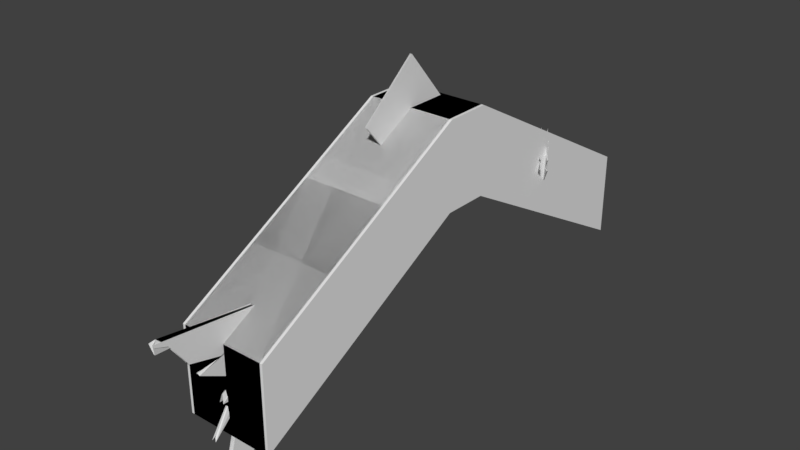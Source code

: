 # Source: Boomerangfish.blend  (saved by Blender 2.79.0; exported with 4.5.12 LTS)
import bpy
from mathutils import Matrix  # noqa: F401  (used for matrix-valued properties, if any)

bpy.ops.wm.read_factory_settings(use_empty=True)
scene = bpy.context.scene
scene.name = 'Scene'

# ---- collections
col_collection_8 = bpy.data.collections.new('Collection 8'); scene.collection.children.link(col_collection_8)

# ---- images (referenced by path relative to the original .blend; pixels are not part of the script)
import os
ASSET_DIR = os.environ.get("B2B_ASSET_DIR", "")  # directory of the original .blend (textures are referenced by path, not embedded)
HERE = os.path.dirname(os.path.abspath(__file__))  # packed textures are extracted next to this script under _unpacked/

def load_image(name, relpath, width, height, colorspace="sRGB"):
    """Load a texture the original file referenced (path relative to the .blend, or extracted next to this script)."""
    p = next((c for c in (os.path.join(HERE, relpath), os.path.join(ASSET_DIR, relpath)) if relpath and os.path.exists(c)), "")
    if p:
        img = bpy.data.images.load(p, check_existing=True)
        img.name = name
    else:  # same state as the original file: an image datablock whose file is absent (Cycles renders it pink)
        img = bpy.data.images.new(name, width, height)
        img.source = "FILE"
        img.filepath = "//" + (relpath or name)
    img.colorspace_settings.name = colorspace
    return img
img_fish_colour = load_image('Fish Colour', 'Fish Colour.png', 1024, 1024, 'sRGB')

# ---- materials (node trees are filled in below, after node groups)
mat_boomerangfish_002 = bpy.data.materials.new('BoomerangFish.002')
mat_boomerangfish_002.alpha_threshold = 0.0
mat_boomerangfish_002.roughness = 0.5

# ---- material node trees
mat_boomerangfish_002.use_nodes = True; mat_boomerangfish_002.node_tree.nodes.clear()
_N = mat_boomerangfish_002.node_tree.nodes; _L = mat_boomerangfish_002.node_tree.links
n0 = _N.new('ShaderNodeOutputMaterial'); n0.name = 'Material Output'; n0.location = (300, 300)
n1 = _N.new('ShaderNodeBsdfDiffuse'); n1.name = 'Diffuse BSDF'; n1.location = (10, 300)
n2 = _N.new('ShaderNodeTexImage'); n2.name = 'Image Texture'; n2.location = (-188, 305)
n2.width = 140
n2.image = img_fish_colour
_L.new(n1.outputs[0], n0.inputs[0])
n0.is_active_output = True

# ---- world
world_world = bpy.data.worlds.new('World'); scene.world = world_world
world_world.color = (0.05088, 0.05088, 0.05088)
world_world.use_sun_shadow = False
world_world.sun_shadow_jitter_overblur = 0.0
world_world.cycles.sampling_method = 'MANUAL'

# ---- meshes
me_cube_000 = bpy.data.meshes.new('Cube.000')
me_cube_000.from_pydata([(-0.01768, -0.04518, 3.107), (-0.01768, -0.3213, 5.009), (-0.01768, 0.187, 4.233), (-0.01768, -0.08915, 6.135), (-0.9687, -1.0, 0.1331), (-0.9687, -1.0, 2.133), (-0.9687, 1.0, 0.1331), (-0.9687, 1.0, 2.133), (1.031, -1.0, 0.1331), (1.031, -1.0, 2.133), (1.031, 1.0, 0.1331), (1.031, 1.0, 2.133), (-0.9687, 0.09002, 3.02), (-0.9687, -0.09002, 3.02), (-0.9687, -0.09002, 5.02), (-0.9687, 0.09002, 5.02), (1.031, -0.09002, 3.02), (1.031, 0.09002, 3.02), (1.031, 0.09002, 5.02), (1.031, -0.09002, 5.02), (1.326, 0.4423, 2.957), (0.9048, 0.549, 3.666), (0.653, 0.5854, 1.991), (0.1777, 0.702, 2.51), (1.348, 0.4445, 2.973), (0.9192, 0.5502, 3.493), (0.6718, 0.5878, 1.99), (0.1966, 0.7044, 2.509), (1.07, 0.5001, 2.852), (1.235, 0.4658, 3.127), (0.9653, 0.5279, 3.118), (1.106, 0.4988, 3.372), (0.9827, 0.5241, 3.138), (1.004, 0.5229, 3.417), (0.2371, 0.6882, 2.508), (0.305, 0.672, 2.465), (0.3729, 0.6562, 2.454), (0.4408, 0.639, 2.345), (0.5087, 0.6219, 2.232), (0.5766, 0.6047, 2.119), (0.2559, 0.6912, 2.548), (0.3238, 0.6745, 2.469), (0.3917, 0.6584, 2.435), (0.4596, 0.6415, 2.344), (0.5275, 0.6243, 2.231), (0.5954, 0.6071, 2.118), (1.036, 0.5226, 3.447), (1.021, 0.5223, 3.144), (1.151, 0.4953, 3.389), (1.115, 0.5008, 3.177), (1.267, 0.4655, 3.163), (1.1, 0.5027, 3.047), (0.8856, 0.5474, 3.203), (0.9306, 0.5391, 3.358), (0.8532, 0.556, 3.283), (0.878, 0.5524, 3.449), (0.1895, 0.6993, 2.51), (0.2013, 0.6965, 2.509), (0.2132, 0.6938, 2.509), (0.2251, 0.691, 2.508), (0.2083, 0.7018, 2.517), (0.2202, 0.6992, 2.525), (0.232, 0.6965, 2.533), (0.2439, 0.6939, 2.54), (0.9379, 0.5458, 3.486), (0.9229, 0.548, 3.39), (0.9631, 0.5382, 3.35), (0.896, 0.5518, 3.206), (-1.192, 0.4339, 2.957), (-0.7717, 0.5408, 3.666), (-0.6681, 0.5946, 1.991), (-0.2139, 0.7138, 2.51), (-1.173, 0.4313, 2.973), (-0.7598, 0.5389, 3.493), (-0.6481, 0.5925, 1.99), (-0.1939, 0.7116, 2.509), (-0.9745, 0.4963, 2.852), (-1.099, 0.4573, 3.127), (-0.8634, 0.5234, 3.118), (-0.9689, 0.4901, 3.372), (-0.8772, 0.5192, 3.138), (-0.8761, 0.5154, 3.417), (-0.2663, 0.6992, 2.508), (-0.329, 0.6823, 2.465), (-0.3894, 0.6656, 2.454), (-0.4567, 0.6484, 2.345), (-0.5244, 0.6312, 2.232), (-0.592, 0.614, 2.119), (-0.2433, 0.6972, 2.548), (-0.3086, 0.6802, 2.469), (-0.3706, 0.6634, 2.435), (-0.4367, 0.6463, 2.344), (-0.5044, 0.6291, 2.231), (-0.572, 0.6119, 2.118), (-0.8658, 0.51, 3.447), (-0.8735, 0.5124, 3.144), (-0.9707, 0.4816, 3.389), (-0.9545, 0.4893, 3.177), (-1.089, 0.452, 3.163), (-0.9498, 0.4925, 3.047), (-0.7873, 0.5433, 3.203), (-0.8159, 0.533, 3.358), (-0.7532, 0.5517, 3.283), (-0.7634, 0.5464, 3.449), (-0.2243, 0.7109, 2.51), (-0.2348, 0.708, 2.509), (-0.2452, 0.7051, 2.509), (-0.2557, 0.7021, 2.508), (-0.2037, 0.7088, 2.517), (-0.2136, 0.7059, 2.525), (-0.2235, 0.703, 2.533), (-0.2333, 0.7002, 2.54), (-0.7767, 0.5343, 3.486), (-0.7703, 0.5375, 3.39), (-0.8085, 0.5275, 3.35), (-0.7597, 0.5433, 3.206), (0.007858, -1.065, -1.707), (0.007858, -1.248, 2.615), (0.007858, -0.5899, 1.838), (0.007858, -0.7324, 2.483), (0.04861, -1.07, -1.713), (0.04861, -1.258, 2.853), (0.04861, -0.5899, 1.838), (0.04861, -0.7324, 2.483), (0.007858, -0.8845, 0.8004), (0.007858, -1.058, 0.2639), (0.007858, -0.934, 1.375), (0.007858, -1.014, 1.083), (0.007858, -0.9406, 1.348), (0.007858, -1.104, 1.819), (0.007858, -0.7333, 2.376), (0.007858, -0.7222, 2.375), (0.007858, -0.7207, 2.417), (0.007858, -0.6899, 2.453), (0.007858, -0.6579, 2.3), (0.007858, -0.6259, 2.083), (0.04861, -0.7457, 2.39), (0.04861, -0.7237, 2.373), (0.04861, -0.7155, 2.423), (0.04861, -0.6899, 2.453), (0.04861, -0.6579, 2.3), (0.04861, -0.6259, 2.083), (0.04861, -1.101, 1.767), (0.04861, -0.9432, 1.28), (0.04861, -1.02, 0.8999), (0.04861, -0.9648, 0.8788), (0.04861, -1.064, 0.1888), (0.04861, -0.9456, 0.8132), (0.007858, -0.9985, 1.879), (0.007858, -1.154, 2.271), (0.007858, -1.107, 2.196), (0.007858, -1.238, 2.898), (0.007858, -0.7326, 2.452), (0.007858, -0.7327, 2.426), (0.007858, -0.7329, 2.405), (0.007858, -0.7331, 2.388), (0.04861, -0.735, 2.454), (0.04861, -0.7377, 2.43), (0.04861, -0.7404, 2.412), (0.04861, -0.743, 2.399), (0.04861, -1.253, 2.785), (0.04861, -1.203, 2.677), (0.04861, -1.134, 2.11), (0.04861, -1.007, 1.914)], [], [(0, 1, 3, 2), (12, 15, 7, 6), (6, 7, 11, 10), (16, 19, 9, 8), (8, 9, 5, 4), (13, 16, 8, 4), (19, 14, 5, 9), (11, 7, 15, 18), (18, 15, 14, 19), (6, 10, 17, 12), (12, 17, 16, 13), (10, 11, 18, 17), (17, 18, 19, 16), (4, 5, 14, 13), (13, 14, 15, 12), (55, 21, 23, 56), (56, 23, 27, 60), (60, 27, 25, 64), (64, 25, 21, 55), (22, 26, 24, 20), (27, 23, 21, 25), (24, 51, 28, 20), (51, 50, 29, 28), (50, 49, 30, 29), (49, 48, 31, 30), (48, 47, 32, 31), (47, 46, 33, 32), (26, 45, 51, 24), (45, 44, 50, 51), (44, 43, 49, 50), (43, 42, 48, 49), (42, 41, 47, 48), (41, 40, 46, 47), (22, 39, 45, 26), (39, 38, 44, 45), (38, 37, 43, 44), (37, 36, 42, 43), (36, 35, 41, 42), (35, 34, 40, 41), (20, 28, 39, 22), (28, 29, 38, 39), (29, 30, 37, 38), (30, 31, 36, 37), (31, 32, 35, 36), (32, 33, 34, 35), (46, 67, 52, 33), (67, 66, 53, 52), (66, 65, 54, 53), (65, 64, 55, 54), (40, 63, 67, 46), (63, 62, 66, 67), (62, 61, 65, 66), (61, 60, 64, 65), (34, 59, 63, 40), (59, 58, 62, 63), (58, 57, 61, 62), (57, 56, 60, 61), (33, 52, 59, 34), (52, 53, 58, 59), (53, 54, 57, 58), (54, 55, 56, 57), (103, 69, 71, 104), (104, 71, 75, 108), (108, 75, 73, 112), (112, 73, 69, 103), (70, 74, 72, 68), (75, 71, 69, 73), (72, 99, 76, 68), (99, 98, 77, 76), (98, 97, 78, 77), (97, 96, 79, 78), (96, 95, 80, 79), (95, 94, 81, 80), (74, 93, 99, 72), (93, 92, 98, 99), (92, 91, 97, 98), (91, 90, 96, 97), (90, 89, 95, 96), (89, 88, 94, 95), (70, 87, 93, 74), (87, 86, 92, 93), (86, 85, 91, 92), (85, 84, 90, 91), (84, 83, 89, 90), (83, 82, 88, 89), (68, 76, 87, 70), (76, 77, 86, 87), (77, 78, 85, 86), (78, 79, 84, 85), (79, 80, 83, 84), (80, 81, 82, 83), (94, 115, 100, 81), (115, 114, 101, 100), (114, 113, 102, 101), (113, 112, 103, 102), (88, 111, 115, 94), (111, 110, 114, 115), (110, 109, 113, 114), (109, 108, 112, 113), (82, 107, 111, 88), (107, 106, 110, 111), (106, 105, 109, 110), (105, 104, 108, 109), (81, 100, 107, 82), (100, 101, 106, 107), (101, 102, 105, 106), (102, 103, 104, 105), (151, 117, 119, 152), (152, 119, 123, 156), (156, 123, 121, 160), (160, 121, 117, 151), (118, 122, 120, 116), (123, 119, 117, 121), (120, 147, 124, 116), (147, 146, 125, 124), (146, 145, 126, 125), (145, 144, 127, 126), (144, 143, 128, 127), (143, 142, 129, 128), (122, 141, 147, 120), (141, 140, 146, 147), (140, 139, 145, 146), (139, 138, 144, 145), (138, 137, 143, 144), (137, 136, 142, 143), (118, 135, 141, 122), (135, 134, 140, 141), (134, 133, 139, 140), (133, 132, 138, 139), (132, 131, 137, 138), (131, 130, 136, 137), (116, 124, 135, 118), (124, 125, 134, 135), (125, 126, 133, 134), (126, 127, 132, 133), (127, 128, 131, 132), (128, 129, 130, 131), (142, 163, 148, 129), (163, 162, 149, 148), (162, 161, 150, 149), (161, 160, 151, 150), (136, 159, 163, 142), (159, 158, 162, 163), (158, 157, 161, 162), (157, 156, 160, 161), (130, 155, 159, 136), (155, 154, 158, 159), (154, 153, 157, 158), (153, 152, 156, 157), (129, 148, 155, 130), (148, 149, 154, 155), (149, 150, 153, 154), (150, 151, 152, 153)])
_uv = me_cube_000.uv_layers.new(name='UVMap')
_uv.uv.foreach_set('vector', [0.05188, 0.5399, 0.05188, 0.7376, 0.01217, 0.8488, 0.01217, 0.6511, 0.3316, 0.3094, 0.3316, 0.5151, 0.2394, 0.2181, 0.2394, 0.01235, 0.6956, 0.5097, 0.6945, 0.3043, 0.8973, 0.3028, 0.8984, 0.5082, 0.1227, 0.2181, 0.1227, 0.01235, 0.215, 0.3094, 0.215, 0.5152, 0.6702, 0.01341, 0.6693, 0.219, 0.4665, 0.218, 0.4674, 0.01235, 0.6693, 0.8411, 0.4665, 0.8396, 0.4665, 0.5371, 0.6693, 0.5386, 0.6702, 0.5124, 0.4674, 0.5113, 0.4665, 0.218, 0.6693, 0.219, 0.8973, 0.3028, 0.6945, 0.3043, 0.6956, 0.01389, 0.8984, 0.01235, 0.8993, 0.7003, 0.8993, 0.906, 0.8816, 0.9061, 0.8816, 0.7004, 0.4421, 0.8402, 0.2394, 0.8415, 0.2394, 0.5411, 0.4421, 0.5398, 0.196, 0.5399, 0.196, 0.7454, 0.1781, 0.7456, 0.1781, 0.5401, 0.01217, 0.5152, 0.01217, 0.3094, 0.1045, 0.01235, 0.1045, 0.2181, 0.1045, 0.2181, 0.1045, 0.01235, 0.1227, 0.01235, 0.1227, 0.2181, 0.4422, 0.01238, 0.4422, 0.2181, 0.3499, 0.5151, 0.3499, 0.3094, 0.3499, 0.3094, 0.3499, 0.5151, 0.3316, 0.5151, 0.3316, 0.3094, 0.1927, 0.7907, 0.202, 0.7703, 0.202, 0.911, 0.201, 0.9104, 0.2398, 0.9382, 0.2395, 0.9394, 0.2394, 0.9374, 0.2398, 0.9363, 0.08404, 0.6772, 0.0835, 0.6785, 0.08741, 0.5535, 0.08938, 0.553, 0.1895, 0.7841, 0.1915, 0.7845, 0.202, 0.7703, 0.1927, 0.7907, 0.8556, 0.7003, 0.8573, 0.7013, 0.8573, 0.8242, 0.8564, 0.8216, 0.0835, 0.6785, 0.08189, 0.6795, 0.07622, 0.5399, 0.08741, 0.5535, 0.8573, 0.8242, 0.8326, 0.816, 0.8412, 0.7978, 0.8564, 0.8216, 0.1285, 0.5806, 0.1359, 0.5611, 0.1353, 0.566, 0.1374, 0.5988, 0.8398, 0.8357, 0.8264, 0.828, 0.8174, 0.8142, 0.8391, 0.8307, 0.8264, 0.828, 0.8173, 0.8481, 0.8145, 0.844, 0.8174, 0.8142, 0.113, 0.5488, 0.1162, 0.5771, 0.1134, 0.5798, 0.1102, 0.5529, 0.9517, 0.3508, 0.9701, 0.3259, 0.9707, 0.3304, 0.9542, 0.3538, 0.1537, 0.6945, 0.1399, 0.6883, 0.1285, 0.5806, 0.1537, 0.5724, 0.1399, 0.6883, 0.1276, 0.6827, 0.1359, 0.5611, 0.1285, 0.5806, 0.1276, 0.6827, 0.1153, 0.6771, 0.1223, 0.5687, 0.1359, 0.5611, 0.1153, 0.6771, 0.1043, 0.6734, 0.113, 0.5488, 0.1223, 0.5687, 0.1043, 0.6734, 0.09659, 0.6745, 0.1162, 0.5771, 0.113, 0.5488, 0.09659, 0.6745, 0.08622, 0.6717, 0.09994, 0.5506, 0.1162, 0.5771, 0.1521, 0.6956, 0.1383, 0.6893, 0.1399, 0.6883, 0.1537, 0.6945, 0.1383, 0.6893, 0.126, 0.6837, 0.1276, 0.6827, 0.1399, 0.6883, 0.126, 0.6837, 0.1137, 0.6781, 0.1153, 0.6771, 0.1276, 0.6827, 0.1137, 0.6781, 0.1016, 0.6729, 0.1043, 0.6734, 0.1153, 0.6771, 0.8816, 0.9379, 0.8821, 0.9308, 0.8825, 0.9327, 0.8825, 0.9399, 0.09526, 0.6759, 0.08704, 0.6763, 0.08622, 0.6717, 0.09659, 0.6745, 0.8564, 0.8216, 0.8412, 0.7978, 0.8421, 0.7066, 0.8556, 0.7003, 0.8412, 0.7978, 0.8391, 0.8307, 0.83, 0.7123, 0.8421, 0.7066, 0.8391, 0.8307, 0.8174, 0.8142, 0.8179, 0.7179, 0.83, 0.7123, 0.8174, 0.8142, 0.8145, 0.844, 0.8061, 0.7232, 0.8179, 0.7179, 0.1102, 0.5529, 0.1134, 0.5798, 0.09526, 0.6759, 0.1016, 0.6729, 0.9542, 0.3538, 0.9707, 0.3304, 0.9707, 0.453, 0.9627, 0.4519, 0.09994, 0.5506, 0.1021, 0.5791, 0.1015, 0.58, 0.09902, 0.5551, 0.1781, 0.8109, 0.1801, 0.7946, 0.1833, 0.7957, 0.1788, 0.8117, 0.1801, 0.7946, 0.1857, 0.7933, 0.1859, 0.8065, 0.1833, 0.7957, 0.1857, 0.7933, 0.1895, 0.7841, 0.1927, 0.7907, 0.1859, 0.8065, 0.9616, 0.6571, 0.962, 0.6585, 0.9566, 0.5627, 0.962, 0.5344, 0.08567, 0.6731, 0.08513, 0.6745, 0.09943, 0.5631, 0.1021, 0.5791, 0.08513, 0.6745, 0.08458, 0.6758, 0.09371, 0.562, 0.09943, 0.5631, 0.08458, 0.6758, 0.08404, 0.6772, 0.08938, 0.553, 0.09371, 0.562, 0.08704, 0.6763, 0.086, 0.6769, 0.08567, 0.6731, 0.08622, 0.6717, 0.086, 0.6769, 0.08497, 0.6776, 0.08513, 0.6745, 0.08567, 0.6731, 0.08497, 0.6776, 0.08394, 0.6782, 0.08458, 0.6758, 0.08513, 0.6745, 0.08394, 0.6782, 0.08291, 0.6789, 0.08404, 0.6772, 0.08458, 0.6758, 0.09902, 0.5551, 0.1015, 0.58, 0.086, 0.6769, 0.08704, 0.6763, 0.1788, 0.8117, 0.1833, 0.7957, 0.1989, 0.9092, 0.1979, 0.9086, 0.1833, 0.7957, 0.1859, 0.8065, 0.1999, 0.9098, 0.1989, 0.9092, 0.1859, 0.8065, 0.1927, 0.7907, 0.201, 0.9104, 0.1999, 0.9098, 0.9647, 0.1911, 0.9735, 0.1707, 0.9735, 0.3012, 0.9725, 0.3008, 0.9714, 0.0138, 0.9723, 0.01335, 0.9741, 0.01235, 0.9736, 0.01353, 0.9736, 0.01353, 0.9741, 0.01235, 0.9673, 0.1296, 0.9655, 0.1298, 0.1094, 0.9061, 0.1099, 0.9054, 0.1106, 0.8877, 0.1105, 0.91, 0.1411, 0.8619, 0.1393, 0.863, 0.1386, 0.7477, 0.1411, 0.7483, 0.9741, 0.01235, 0.9723, 0.01335, 0.9741, 0.146, 0.9673, 0.1296, 0.8587, 0.6476, 0.8353, 0.6437, 0.8469, 0.6274, 0.8613, 0.6471, 0.1151, 0.7523, 0.1219, 0.7348, 0.1246, 0.7375, 0.1268, 0.7687, 0.8421, 0.6607, 0.8294, 0.6557, 0.8242, 0.6461, 0.8447, 0.6581, 0.8294, 0.6557, 0.8206, 0.6756, 0.8212, 0.674, 0.8242, 0.6461, 0.9234, 0.4673, 0.9234, 0.4928, 0.9228, 0.4935, 0.9227, 0.4692, 0.1036, 0.7473, 0.08824, 0.7203, 0.09064, 0.7226, 0.1042, 0.7477, 0.1393, 0.863, 0.1264, 0.8553, 0.1151, 0.7523, 0.1386, 0.7477, 0.1264, 0.8553, 0.1149, 0.8485, 0.1219, 0.7348, 0.1151, 0.7523, 0.1149, 0.8485, 0.1034, 0.8417, 0.1092, 0.7403, 0.1219, 0.7348, 0.1034, 0.8417, 0.09305, 0.8367, 0.1004, 0.7203, 0.1092, 0.7403, 0.09305, 0.8367, 0.08591, 0.8368, 0.1036, 0.7473, 0.1004, 0.7203, 0.08591, 0.8368, 0.07622, 0.8329, 0.08824, 0.7203, 0.1036, 0.7473, 0.8613, 0.5355, 0.8483, 0.5434, 0.8466, 0.5423, 0.8595, 0.5344, 0.8483, 0.5434, 0.8368, 0.5504, 0.8351, 0.5493, 0.8466, 0.5423, 0.8368, 0.5504, 0.8253, 0.5574, 0.8235, 0.5563, 0.8351, 0.5493, 0.8253, 0.5574, 0.814, 0.5641, 0.8132, 0.5614, 0.8235, 0.5563, 0.814, 0.5641, 0.8081, 0.5622, 0.8061, 0.5615, 0.8132, 0.5614, 0.1788, 0.9445, 0.1781, 0.9398, 0.1791, 0.9357, 0.1791, 0.9441, 0.8613, 0.6471, 0.8469, 0.6274, 0.8483, 0.5434, 0.8613, 0.5355, 0.8469, 0.6274, 0.8447, 0.6581, 0.8368, 0.5504, 0.8483, 0.5434, 0.8447, 0.6581, 0.8242, 0.6461, 0.8253, 0.5574, 0.8368, 0.5504, 0.8242, 0.6461, 0.8212, 0.674, 0.814, 0.5641, 0.8253, 0.5574, 0.3916, 0.9811, 0.3855, 0.9559, 0.3916, 0.8662, 0.386, 0.8689, 0.6333, 0.8893, 0.6491, 0.8657, 0.6491, 0.9768, 0.6414, 0.9769, 0.3612, 0.8662, 0.356, 0.8925, 0.3535, 0.8911, 0.3586, 0.8681, 0.9543, 0.1032, 0.9564, 0.1187, 0.9561, 0.1198, 0.9517, 0.1042, 0.9562, 0.1984, 0.9615, 0.1963, 0.9583, 0.2068, 0.9559, 0.1973, 0.1094, 0.916, 0.1094, 0.9061, 0.1105, 0.91, 0.1106, 0.927, 0.3608, 0.977, 0.3612, 0.9783, 0.356, 0.8925, 0.3612, 0.8662, 0.9719, 0.01711, 0.9725, 0.01591, 0.9564, 0.1187, 0.9543, 0.1032, 0.9725, 0.01591, 0.973, 0.01472, 0.9617, 0.1206, 0.9564, 0.1187, 0.973, 0.01472, 0.9736, 0.01353, 0.9655, 0.1298, 0.9617, 0.1206, 0.9675, 0.01561, 0.9684, 0.01516, 0.9719, 0.01711, 0.9714, 0.01832, 0.9684, 0.01516, 0.9694, 0.0147, 0.9725, 0.01591, 0.9719, 0.01711, 0.9694, 0.0147, 0.9704, 0.01425, 0.973, 0.01472, 0.9725, 0.01591, 0.9704, 0.01425, 0.9714, 0.0138, 0.9736, 0.01353, 0.973, 0.01472, 0.9533, 0.128, 0.9517, 0.1042, 0.9684, 0.01516, 0.9675, 0.01561, 0.9517, 0.2128, 0.9559, 0.1973, 0.9706, 0.3, 0.9696, 0.2996, 0.9559, 0.1973, 0.9583, 0.2068, 0.9716, 0.3004, 0.9706, 0.3, 0.9583, 0.2068, 0.9647, 0.1911, 0.9725, 0.3008, 0.9716, 0.3004, 0.3292, 0.9355, 0.3064, 0.9178, 0.3292, 0.8682, 0.3267, 0.8662, 0.8898, 0.6666, 0.8898, 0.6698, 0.8856, 0.6698, 0.8856, 0.6668, 0.8864, 0.5843, 0.8856, 0.5813, 0.9315, 0.5344, 0.9323, 0.5414, 0.1349, 0.9051, 0.1349, 0.9121, 0.1391, 0.8877, 0.1391, 0.9168, 0.9227, 0.07487, 0.9269, 0.07488, 0.9273, 0.4426, 0.9232, 0.442, 0.8253, 0.939, 0.8252, 0.939, 0.8061, 0.8878, 0.8253, 0.8728, 0.9277, 0.7003, 0.9277, 0.9595, 0.9238, 0.958, 0.9236, 0.7008, 0.01649, 0.8735, 0.01649, 0.9384, 0.01238, 0.9306, 0.01217, 0.8744, 0.416, 0.9877, 0.4159, 0.9171, 0.4201, 0.8662, 0.4201, 0.98, 0.7022, 0.6986, 0.6964, 0.6972, 0.6945, 0.6785, 0.6986, 0.6476, 0.9524, 0.9066, 0.9521, 0.8678, 0.9562, 0.8608, 0.9565, 0.8877, 0.9521, 0.8678, 0.9523, 0.8172, 0.9565, 0.8118, 0.9562, 0.8608, 0.7817, 0.9031, 0.7748, 0.9276, 0.7599, 0.7937, 0.7817, 0.5344, 0.7748, 0.9276, 0.7686, 0.9493, 0.7565, 0.7284, 0.7599, 0.7937, 0.7686, 0.9493, 0.7633, 0.9644, 0.7571, 0.8001, 0.7565, 0.7284, 0.7633, 0.9644, 0.7612, 0.961, 0.7513, 0.8015, 0.7571, 0.8001, 0.981, 0.8601, 0.9808, 0.8548, 0.9809, 0.7401, 0.981, 0.7003, 0.492, 0.9805, 0.4894, 0.9818, 0.4665, 0.9116, 0.492, 0.8657, 0.9227, 0.07487, 0.9229, 0.04995, 0.927, 0.04996, 0.9269, 0.07488, 0.9229, 0.04995, 0.9231, 0.02781, 0.9272, 0.02781, 0.927, 0.04996, 0.9231, 0.02781, 0.9232, 0.01235, 0.9273, 0.01235, 0.9272, 0.02781, 0.9142, 0.6668, 0.9141, 0.6633, 0.9183, 0.6639, 0.9183, 0.6669, 0.9141, 0.6633, 0.9142, 0.6589, 0.9183, 0.6588, 0.9183, 0.6639, 0.2061, 0.94, 0.205, 0.94, 0.2035, 0.9357, 0.2061, 0.9358, 0.7269, 0.9637, 0.7113, 0.7056, 0.72, 0.5713, 0.7269, 0.5958, 0.7113, 0.7056, 0.7011, 0.7626, 0.7139, 0.5495, 0.72, 0.5713, 0.7011, 0.7626, 0.6986, 0.6476, 0.7086, 0.5344, 0.7139, 0.5495, 0.6986, 0.6476, 0.6945, 0.6785, 0.706, 0.5384, 0.7086, 0.5344, 0.9878, 0.6749, 0.9864, 0.6467, 0.987, 0.5387, 0.9878, 0.5344, 0.5425, 0.9737, 0.5163, 0.9298, 0.5414, 0.8659, 0.5425, 0.8657, 0.9523, 0.8172, 0.9521, 0.8024, 0.9562, 0.806, 0.9565, 0.8118, 0.9521, 0.8024, 0.9523, 0.7818, 0.9565, 0.7651, 0.9562, 0.806, 0.9523, 0.7818, 0.9523, 0.7232, 0.9564, 0.773, 0.9565, 0.7651, 0.9523, 0.7232, 0.9524, 0.7119, 0.9565, 0.7003, 0.9564, 0.773, 0.0416, 0.9474, 0.04179, 0.9483, 0.04083, 0.8914, 0.04179, 0.8735, 0.8881, 0.5897, 0.8877, 0.5884, 0.9323, 0.612, 0.9231, 0.6341, 0.8877, 0.5884, 0.8871, 0.5866, 0.9291, 0.5533, 0.9323, 0.612, 0.8871, 0.5866, 0.8864, 0.5843, 0.9323, 0.5414, 0.9291, 0.5533, 0.8898, 0.6588, 0.8898, 0.6601, 0.8856, 0.6611, 0.8856, 0.6602, 0.8898, 0.6601, 0.8898, 0.6617, 0.8856, 0.6624, 0.8856, 0.6611, 0.8898, 0.6617, 0.8898, 0.6639, 0.8856, 0.6643, 0.8856, 0.6624, 0.8898, 0.6639, 0.8898, 0.6666, 0.8856, 0.6668, 0.8856, 0.6643, 0.8553, 0.9427, 0.8496, 0.9317, 0.8553, 0.8728, 0.8546, 0.8739, 0.2394, 0.8692, 0.2821, 0.8662, 0.2821, 0.9116, 0.2805, 0.9111, 0.08504, 0.9338, 0.07622, 0.932, 0.08504, 0.8877, 0.08304, 0.8884, 0.6089, 0.8657, 0.6089, 0.9393, 0.5668, 0.8846, 0.5673, 0.882])
_ca = me_cube_000.color_attributes.new('Col', 'BYTE_COLOR', 'CORNER')
_ca.data.foreach_set('color', [1.0, 1.0, 1.0, 1.0, 1.0, 1.0, 1.0, 1.0, 1.0, 1.0, 1.0, 1.0, 1.0, 1.0, 1.0, 1.0, 1.0, 1.0, 1.0, 1.0, 1.0, 1.0, 1.0, 1.0, 1.0, 1.0, 1.0, 1.0, 1.0, 1.0, 1.0, 1.0, 1.0, 1.0, 1.0, 1.0, 1.0, 1.0, 1.0, 1.0, 1.0, 1.0, 1.0, 1.0, 1.0, 1.0, 1.0, 1.0, 1.0, 1.0, 1.0, 1.0, 1.0, 1.0, 1.0, 1.0, 1.0, 1.0, 1.0, 1.0, 1.0, 1.0, 1.0, 1.0, 1.0, 1.0, 1.0, 1.0, 1.0, 1.0, 1.0, 1.0, 1.0, 1.0, 1.0, 1.0, 1.0, 1.0, 1.0, 1.0, 1.0, 1.0, 1.0, 1.0, 1.0, 1.0, 1.0, 1.0, 1.0, 1.0, 1.0, 1.0, 1.0, 1.0, 1.0, 1.0, 1.0, 1.0, 1.0, 1.0, 1.0, 1.0, 1.0, 1.0, 1.0, 1.0, 1.0, 1.0, 1.0, 1.0, 1.0, 1.0, 1.0, 1.0, 1.0, 1.0, 1.0, 1.0, 1.0, 1.0, 1.0, 1.0, 1.0, 1.0, 1.0, 1.0, 1.0, 1.0, 1.0, 1.0, 1.0, 1.0, 1.0, 1.0, 1.0, 1.0, 1.0, 1.0, 1.0, 1.0, 1.0, 1.0, 1.0, 1.0, 1.0, 1.0, 1.0, 1.0, 1.0, 1.0, 1.0, 1.0, 1.0, 1.0, 1.0, 1.0, 1.0, 1.0, 1.0, 1.0, 1.0, 1.0, 1.0, 1.0, 1.0, 1.0, 1.0, 1.0, 1.0, 1.0, 1.0, 1.0, 1.0, 1.0, 1.0, 1.0, 1.0, 1.0, 1.0, 1.0, 1.0, 1.0, 1.0, 1.0, 1.0, 1.0, 1.0, 1.0, 1.0, 1.0, 1.0, 1.0, 1.0, 1.0, 1.0, 1.0, 1.0, 1.0, 1.0, 1.0, 1.0, 1.0, 1.0, 1.0, 1.0, 1.0, 1.0, 1.0, 1.0, 1.0, 1.0, 1.0, 1.0, 1.0, 1.0, 1.0, 1.0, 1.0, 1.0, 1.0, 1.0, 1.0, 1.0, 1.0, 1.0, 1.0, 1.0, 1.0, 1.0, 1.0, 1.0, 1.0, 1.0, 1.0, 1.0, 1.0, 1.0, 1.0, 1.0, 1.0, 1.0, 1.0, 1.0, 1.0, 1.0, 1.0, 1.0, 1.0, 1.0, 1.0, 1.0, 1.0, 1.0, 1.0, 1.0, 1.0, 1.0, 1.0, 1.0, 1.0, 1.0, 1.0, 1.0, 1.0, 1.0, 1.0, 1.0, 1.0, 1.0, 1.0, 1.0, 1.0, 1.0, 1.0, 1.0, 1.0, 1.0, 1.0, 1.0, 1.0, 1.0, 1.0, 1.0, 1.0, 1.0, 1.0, 1.0, 1.0, 1.0, 1.0, 1.0, 1.0, 1.0, 1.0, 1.0, 1.0, 1.0, 1.0, 1.0, 1.0, 1.0, 1.0, 1.0, 1.0, 1.0, 1.0, 1.0, 1.0, 1.0, 1.0, 1.0, 1.0, 1.0, 1.0, 1.0, 1.0, 1.0, 1.0, 1.0, 1.0, 1.0, 1.0, 1.0, 1.0, 1.0, 1.0, 1.0, 1.0, 1.0, 1.0, 1.0, 1.0, 1.0, 1.0, 1.0, 1.0, 1.0, 1.0, 1.0, 1.0, 1.0, 1.0, 1.0, 1.0, 1.0, 1.0, 1.0, 1.0, 1.0, 1.0, 1.0, 1.0, 1.0, 1.0, 1.0, 1.0, 1.0, 1.0, 1.0, 1.0, 1.0, 1.0, 1.0, 1.0, 1.0, 1.0, 1.0, 1.0, 1.0, 1.0, 1.0, 1.0, 1.0, 1.0, 1.0, 1.0, 1.0, 1.0, 1.0, 1.0, 1.0, 1.0, 1.0, 1.0, 1.0, 1.0, 1.0, 1.0, 1.0, 1.0, 1.0, 1.0, 1.0, 1.0, 1.0, 1.0, 1.0, 1.0, 1.0, 1.0, 1.0, 1.0, 1.0, 1.0, 1.0, 1.0, 1.0, 1.0, 1.0, 1.0, 1.0, 1.0, 1.0, 1.0, 1.0, 1.0, 1.0, 1.0, 1.0, 1.0, 1.0, 1.0, 1.0, 1.0, 1.0, 1.0, 1.0, 1.0, 1.0, 1.0, 1.0, 1.0, 1.0, 1.0, 1.0, 1.0, 1.0, 1.0, 1.0, 1.0, 1.0, 1.0, 1.0, 1.0, 1.0, 1.0, 1.0, 1.0, 1.0, 1.0, 1.0, 1.0, 1.0, 1.0, 1.0, 1.0, 1.0, 1.0, 1.0, 1.0, 1.0, 1.0, 1.0, 1.0, 1.0, 1.0, 1.0, 1.0, 1.0, 1.0, 1.0, 1.0, 1.0, 1.0, 1.0, 1.0, 1.0, 1.0, 1.0, 1.0, 1.0, 1.0, 1.0, 1.0, 1.0, 1.0, 1.0, 1.0, 1.0, 1.0, 1.0, 1.0, 1.0, 1.0, 1.0, 1.0, 1.0, 1.0, 1.0, 1.0, 1.0, 1.0, 1.0, 1.0, 1.0, 1.0, 1.0, 1.0, 1.0, 1.0, 1.0, 1.0, 1.0, 1.0, 1.0, 1.0, 1.0, 1.0, 1.0, 1.0, 1.0, 1.0, 1.0, 1.0, 1.0, 1.0, 1.0, 1.0, 1.0, 1.0, 1.0, 1.0, 1.0, 1.0, 1.0, 1.0, 1.0, 1.0, 1.0, 1.0, 1.0, 1.0, 1.0, 1.0, 1.0, 1.0, 1.0, 1.0, 1.0, 1.0, 1.0, 1.0, 1.0, 1.0, 1.0, 1.0, 1.0, 1.0, 1.0, 1.0, 1.0, 1.0, 1.0, 1.0, 1.0, 1.0, 1.0, 1.0, 1.0, 1.0, 1.0, 1.0, 1.0, 1.0, 1.0, 1.0, 1.0, 1.0, 1.0, 1.0, 1.0, 1.0, 1.0, 1.0, 1.0, 1.0, 1.0, 1.0, 1.0, 1.0, 1.0, 1.0, 1.0, 1.0, 1.0, 1.0, 1.0, 1.0, 1.0, 1.0, 1.0, 1.0, 1.0, 1.0, 1.0, 1.0, 1.0, 1.0, 1.0, 1.0, 1.0, 1.0, 1.0, 1.0, 1.0, 1.0, 1.0, 1.0, 1.0, 1.0, 1.0, 1.0, 1.0, 1.0, 1.0, 1.0, 1.0, 1.0, 1.0, 1.0, 1.0, 1.0, 1.0, 1.0, 1.0, 1.0, 1.0, 1.0, 1.0, 1.0, 1.0, 1.0, 1.0, 1.0, 1.0, 1.0, 1.0, 1.0, 1.0, 1.0, 1.0, 1.0, 1.0, 1.0, 1.0, 1.0, 1.0, 1.0, 1.0, 1.0, 1.0, 1.0, 1.0, 1.0, 1.0, 1.0, 1.0, 1.0, 1.0, 1.0, 1.0, 1.0, 1.0, 1.0, 1.0, 1.0, 1.0, 1.0, 1.0, 1.0, 1.0, 1.0, 1.0, 1.0, 1.0, 1.0, 1.0, 1.0, 1.0, 1.0, 1.0, 1.0, 1.0, 1.0, 1.0, 1.0, 1.0, 1.0, 1.0, 1.0, 1.0, 1.0, 1.0, 1.0, 1.0, 1.0, 1.0, 1.0, 1.0, 1.0, 1.0, 1.0, 1.0, 1.0, 1.0, 1.0, 1.0, 1.0, 1.0, 1.0, 1.0, 1.0, 1.0, 1.0, 1.0, 1.0, 1.0, 1.0, 1.0, 1.0, 1.0, 1.0, 1.0, 1.0, 1.0, 1.0, 1.0, 1.0, 1.0, 1.0, 1.0, 1.0, 1.0, 1.0, 1.0, 1.0, 1.0, 1.0, 1.0, 1.0, 1.0, 1.0, 1.0, 1.0, 1.0, 1.0, 1.0, 1.0, 1.0, 1.0, 1.0, 1.0, 1.0, 1.0, 1.0, 1.0, 1.0, 1.0, 1.0, 1.0, 1.0, 1.0, 1.0, 1.0, 1.0, 1.0, 1.0, 1.0, 1.0, 1.0, 1.0, 1.0, 1.0, 1.0, 1.0, 1.0, 1.0, 1.0, 1.0, 1.0, 1.0, 1.0, 1.0, 1.0, 1.0, 1.0, 1.0, 1.0, 1.0, 1.0, 1.0, 1.0, 1.0, 1.0, 1.0, 1.0, 1.0, 1.0, 1.0, 1.0, 1.0, 1.0, 1.0, 1.0, 1.0, 1.0, 1.0, 1.0, 1.0, 1.0, 1.0, 1.0, 1.0, 1.0, 1.0, 1.0, 1.0, 1.0, 1.0, 1.0, 1.0, 1.0, 1.0, 1.0, 1.0, 1.0, 1.0, 1.0, 1.0, 1.0, 1.0, 1.0, 1.0, 1.0, 1.0, 1.0, 1.0, 1.0, 1.0, 1.0, 1.0, 1.0, 1.0, 1.0, 1.0, 1.0, 1.0, 1.0, 1.0, 1.0, 1.0, 1.0, 1.0, 1.0, 1.0, 1.0, 1.0, 1.0, 1.0, 1.0, 1.0, 1.0, 1.0, 1.0, 1.0, 1.0, 1.0, 1.0, 1.0, 1.0, 1.0, 1.0, 1.0, 1.0, 1.0, 1.0, 1.0, 1.0, 1.0, 1.0, 1.0, 1.0, 1.0, 1.0, 1.0, 1.0, 1.0, 1.0, 1.0, 1.0, 1.0, 1.0, 1.0, 1.0, 1.0, 1.0, 1.0, 1.0, 1.0, 1.0, 1.0, 1.0, 1.0, 1.0, 1.0, 1.0, 1.0, 1.0, 1.0, 1.0, 1.0, 1.0, 1.0, 1.0, 1.0, 1.0, 1.0, 1.0, 1.0, 1.0, 1.0, 1.0, 1.0, 1.0, 1.0, 1.0, 1.0, 1.0, 1.0, 1.0, 1.0, 1.0, 1.0, 1.0, 1.0, 1.0, 1.0, 1.0, 1.0, 1.0, 1.0, 1.0, 1.0, 1.0, 1.0, 1.0, 1.0, 1.0, 1.0, 1.0, 1.0, 1.0, 1.0, 1.0, 1.0, 1.0, 1.0, 1.0, 1.0, 1.0, 1.0, 1.0, 1.0, 1.0, 1.0, 1.0, 1.0, 1.0, 1.0, 1.0, 1.0, 1.0, 1.0, 1.0, 1.0, 1.0, 1.0, 1.0, 1.0, 1.0, 1.0, 1.0, 1.0, 1.0, 1.0, 1.0, 1.0, 1.0, 1.0, 1.0, 1.0, 1.0, 1.0, 1.0, 1.0, 1.0, 1.0, 1.0, 1.0, 1.0, 1.0, 1.0, 1.0, 1.0, 1.0, 1.0, 1.0, 1.0, 1.0, 1.0, 1.0, 1.0, 1.0, 1.0, 1.0, 1.0, 1.0, 1.0, 1.0, 1.0, 1.0, 1.0, 1.0, 1.0, 1.0, 1.0, 1.0, 1.0, 1.0, 1.0, 1.0, 1.0, 1.0, 1.0, 1.0, 1.0, 1.0, 1.0, 1.0, 1.0, 1.0, 1.0, 1.0, 1.0, 1.0, 1.0, 1.0, 1.0, 1.0, 1.0, 1.0, 1.0, 1.0, 1.0, 1.0, 1.0, 1.0, 1.0, 1.0, 1.0, 1.0, 1.0, 1.0, 1.0, 1.0, 1.0, 1.0, 1.0, 1.0, 1.0, 1.0, 1.0, 1.0, 1.0, 1.0, 1.0, 1.0, 1.0, 1.0, 1.0, 1.0, 1.0, 1.0, 1.0, 1.0, 1.0, 1.0, 1.0, 1.0, 1.0, 1.0, 1.0, 1.0, 1.0, 1.0, 1.0, 1.0, 1.0, 1.0, 1.0, 1.0, 1.0, 1.0, 1.0, 1.0, 1.0, 1.0, 1.0, 1.0, 1.0, 1.0, 1.0, 1.0, 1.0, 1.0, 1.0, 1.0, 1.0, 1.0, 1.0, 1.0, 1.0, 1.0, 1.0, 1.0, 1.0, 1.0, 1.0, 1.0, 1.0, 1.0, 1.0, 1.0, 1.0, 1.0, 1.0, 1.0, 1.0, 1.0, 1.0, 1.0, 1.0, 1.0, 1.0, 1.0, 1.0, 1.0, 1.0, 1.0, 1.0, 1.0, 1.0, 1.0, 1.0, 1.0, 1.0, 1.0, 1.0, 1.0, 1.0, 1.0, 1.0, 1.0, 1.0, 1.0, 1.0, 1.0, 1.0, 1.0, 1.0, 1.0, 1.0, 1.0, 1.0, 1.0, 1.0, 1.0, 1.0, 1.0, 1.0, 1.0, 1.0, 1.0, 1.0, 1.0, 1.0, 1.0, 1.0, 1.0, 1.0, 1.0, 1.0, 1.0, 1.0, 1.0, 1.0, 1.0, 1.0, 1.0, 1.0, 1.0, 1.0, 1.0, 1.0, 1.0, 1.0, 1.0, 1.0, 1.0, 1.0, 1.0, 1.0, 1.0, 1.0, 1.0, 1.0, 1.0, 1.0, 1.0, 1.0, 1.0, 1.0, 1.0, 1.0, 1.0, 1.0, 1.0, 1.0, 1.0, 1.0, 1.0, 1.0, 1.0, 1.0, 1.0, 1.0, 1.0, 1.0, 1.0, 1.0, 1.0, 1.0, 1.0, 1.0, 1.0, 1.0, 1.0, 1.0, 1.0, 1.0, 1.0, 1.0, 1.0, 1.0, 1.0, 1.0, 1.0, 1.0, 1.0, 1.0, 1.0, 1.0, 1.0, 1.0, 1.0, 1.0, 1.0, 1.0, 1.0, 1.0, 1.0, 1.0, 1.0, 1.0, 1.0, 1.0, 1.0, 1.0, 1.0, 1.0, 1.0, 1.0, 1.0, 1.0, 1.0, 1.0, 1.0, 1.0, 1.0, 1.0, 1.0, 1.0, 1.0, 1.0, 1.0, 1.0, 1.0, 1.0, 1.0, 1.0, 1.0, 1.0, 1.0, 1.0, 1.0, 1.0, 1.0, 1.0, 1.0, 1.0, 1.0, 1.0, 1.0, 1.0, 1.0, 1.0, 1.0, 1.0, 1.0, 1.0, 1.0, 1.0, 1.0, 1.0, 1.0, 1.0, 1.0, 1.0, 1.0, 1.0, 1.0, 1.0, 1.0, 1.0, 1.0, 1.0, 1.0, 1.0, 1.0, 1.0, 1.0, 1.0, 1.0, 1.0, 1.0, 1.0, 1.0, 1.0, 1.0, 1.0, 1.0, 1.0, 1.0, 1.0, 1.0, 1.0, 1.0, 1.0, 1.0, 1.0, 1.0, 1.0, 1.0, 1.0, 1.0, 1.0, 1.0, 1.0, 1.0, 1.0, 1.0, 1.0, 1.0, 1.0, 1.0, 1.0, 1.0, 1.0, 1.0, 1.0, 1.0, 1.0, 1.0, 1.0, 1.0, 1.0, 1.0, 1.0, 1.0, 1.0, 1.0, 1.0, 1.0, 1.0, 1.0, 1.0, 1.0, 1.0, 1.0, 1.0, 1.0, 1.0, 1.0, 1.0, 1.0, 1.0, 1.0, 1.0, 1.0, 1.0, 1.0, 1.0, 1.0, 1.0, 1.0, 1.0, 1.0, 1.0, 1.0, 1.0, 1.0, 1.0, 1.0, 1.0, 1.0, 1.0, 1.0, 1.0, 1.0, 1.0, 1.0, 1.0, 1.0, 1.0, 1.0, 1.0, 1.0, 1.0, 1.0, 1.0, 1.0, 1.0, 1.0, 1.0, 1.0, 1.0, 1.0, 1.0, 1.0, 1.0, 1.0, 1.0, 1.0, 1.0, 1.0, 1.0, 1.0, 1.0, 1.0, 1.0, 1.0, 1.0, 1.0, 1.0, 1.0, 1.0, 1.0, 1.0, 1.0, 1.0, 1.0, 1.0, 1.0, 1.0, 1.0, 1.0, 1.0, 1.0, 1.0, 1.0, 1.0, 1.0, 1.0, 1.0, 1.0, 1.0, 1.0, 1.0, 1.0, 1.0, 1.0, 1.0, 1.0, 1.0, 1.0, 1.0, 1.0, 1.0, 1.0, 1.0, 1.0, 1.0, 1.0, 1.0, 1.0, 1.0, 1.0, 1.0, 1.0, 1.0, 1.0, 1.0, 1.0, 1.0, 1.0, 1.0, 1.0, 1.0, 1.0, 1.0, 1.0, 1.0, 1.0, 1.0, 1.0, 1.0, 1.0, 1.0, 1.0, 1.0, 1.0, 1.0, 1.0, 1.0, 1.0, 1.0, 1.0, 1.0, 1.0, 1.0, 1.0, 1.0, 1.0, 1.0, 1.0, 1.0, 1.0, 1.0, 1.0, 1.0, 1.0, 1.0, 1.0, 1.0, 1.0, 1.0, 1.0, 1.0, 1.0, 1.0, 1.0, 1.0, 1.0, 1.0, 1.0, 1.0, 1.0, 1.0, 1.0, 1.0, 1.0, 1.0, 1.0, 1.0, 1.0, 1.0, 1.0, 1.0, 1.0, 1.0, 1.0, 1.0, 1.0, 1.0, 1.0, 1.0, 1.0, 1.0, 1.0, 1.0, 1.0, 1.0, 1.0, 1.0, 1.0, 1.0, 1.0, 1.0, 1.0, 1.0, 1.0, 1.0, 1.0, 1.0, 1.0, 1.0, 1.0, 1.0, 1.0, 1.0, 1.0, 1.0, 1.0, 1.0, 1.0, 1.0, 1.0, 1.0, 1.0, 1.0, 1.0, 1.0, 1.0, 1.0, 1.0, 1.0, 1.0, 1.0, 1.0, 1.0, 1.0, 1.0, 1.0, 1.0, 1.0, 1.0, 1.0, 1.0, 1.0, 1.0, 1.0, 1.0, 1.0, 1.0, 1.0, 1.0, 1.0, 1.0, 1.0, 1.0, 1.0, 1.0, 1.0, 1.0, 1.0, 1.0, 1.0, 1.0, 1.0, 1.0, 1.0, 1.0, 1.0, 1.0, 1.0, 1.0, 1.0, 1.0, 1.0, 1.0, 1.0, 1.0, 1.0, 1.0, 1.0, 1.0, 1.0, 1.0, 1.0, 1.0, 1.0, 1.0, 1.0, 1.0, 1.0, 1.0, 1.0, 1.0, 1.0, 1.0, 1.0, 1.0, 1.0, 1.0, 1.0, 1.0, 1.0, 1.0, 1.0, 1.0, 1.0, 1.0, 1.0, 1.0, 1.0, 1.0, 1.0, 1.0, 1.0, 1.0, 1.0, 1.0, 1.0, 1.0, 1.0, 1.0, 1.0, 1.0, 1.0, 1.0, 1.0, 1.0, 1.0, 1.0, 1.0, 1.0, 1.0, 1.0, 1.0, 1.0, 1.0, 1.0, 1.0, 1.0, 1.0, 1.0, 1.0, 1.0, 1.0, 1.0, 1.0, 1.0, 1.0, 1.0, 1.0, 1.0, 1.0, 1.0, 1.0, 1.0, 1.0, 1.0, 1.0, 1.0, 1.0, 1.0, 1.0, 1.0, 1.0, 1.0, 1.0, 1.0, 1.0, 1.0, 1.0, 1.0, 1.0, 1.0, 1.0, 1.0, 1.0, 1.0, 1.0, 1.0, 1.0, 1.0, 1.0, 1.0, 1.0, 1.0, 1.0, 1.0, 1.0, 1.0, 1.0, 1.0, 1.0, 1.0, 1.0, 1.0, 1.0, 1.0, 1.0, 1.0, 1.0, 1.0, 1.0, 1.0, 1.0, 1.0, 1.0, 1.0, 1.0, 1.0, 1.0, 1.0, 1.0, 1.0, 1.0, 1.0, 1.0, 1.0, 1.0, 1.0, 1.0, 1.0, 1.0, 1.0, 1.0, 1.0, 1.0, 1.0, 1.0, 1.0, 1.0, 1.0, 1.0, 1.0, 1.0, 1.0, 1.0, 1.0, 1.0, 1.0, 1.0, 1.0, 1.0, 1.0, 1.0, 1.0, 1.0, 1.0, 1.0, 1.0, 1.0, 1.0, 1.0, 1.0, 1.0, 1.0, 1.0, 1.0, 1.0, 1.0, 1.0, 1.0, 1.0, 1.0, 1.0, 1.0, 1.0, 1.0, 1.0, 1.0, 1.0, 1.0, 1.0, 1.0, 1.0, 1.0, 1.0, 1.0, 1.0, 1.0, 1.0, 1.0, 1.0, 1.0, 1.0, 1.0, 1.0, 1.0, 1.0, 1.0, 1.0, 1.0, 1.0, 1.0, 1.0, 1.0, 1.0, 1.0, 1.0, 1.0, 1.0, 1.0, 1.0, 1.0, 1.0, 1.0, 1.0, 1.0, 1.0, 1.0, 1.0, 1.0, 1.0, 1.0, 1.0, 1.0, 1.0, 1.0, 1.0, 1.0, 1.0, 1.0, 1.0, 1.0, 1.0, 1.0, 1.0, 1.0, 1.0, 1.0, 1.0, 1.0, 1.0, 1.0, 1.0, 1.0, 1.0, 1.0, 1.0, 1.0, 1.0, 1.0, 1.0, 1.0, 1.0, 1.0, 1.0, 1.0, 1.0, 1.0, 1.0, 1.0, 1.0, 1.0, 1.0, 1.0, 1.0, 1.0, 1.0, 1.0, 1.0, 1.0, 1.0, 1.0, 1.0, 1.0, 1.0, 1.0, 1.0, 1.0, 1.0, 1.0, 1.0, 1.0, 1.0, 1.0, 1.0, 1.0, 1.0, 1.0, 1.0, 1.0, 1.0, 1.0, 1.0, 1.0, 1.0, 1.0, 1.0, 1.0, 1.0, 1.0, 1.0, 1.0, 1.0, 1.0, 1.0, 1.0, 1.0, 1.0, 1.0, 1.0, 1.0, 1.0, 1.0, 1.0, 1.0, 1.0, 1.0, 1.0, 1.0, 1.0, 1.0, 1.0, 1.0, 1.0, 1.0, 1.0, 1.0, 1.0, 1.0, 1.0, 1.0, 1.0, 1.0, 1.0, 1.0, 1.0, 1.0, 1.0, 1.0, 1.0, 1.0, 1.0, 1.0, 1.0, 1.0, 1.0, 1.0, 1.0, 1.0, 1.0, 1.0, 1.0, 1.0, 1.0, 1.0, 1.0, 1.0, 1.0, 1.0, 1.0, 1.0, 1.0, 1.0, 1.0, 1.0, 1.0, 1.0, 1.0, 1.0, 1.0, 1.0, 1.0, 1.0, 1.0, 1.0, 1.0, 1.0, 1.0, 1.0, 1.0, 1.0, 1.0, 1.0, 1.0, 1.0, 1.0, 1.0, 1.0, 1.0, 1.0, 1.0, 1.0, 1.0, 1.0, 1.0, 1.0, 1.0, 1.0, 1.0, 1.0, 1.0, 1.0, 1.0, 1.0, 1.0, 1.0, 1.0, 1.0, 1.0, 1.0, 1.0, 1.0, 1.0, 1.0, 1.0, 1.0, 1.0, 1.0, 1.0, 1.0, 1.0, 1.0, 1.0, 1.0, 1.0, 1.0, 1.0, 1.0, 1.0, 1.0, 1.0, 1.0, 1.0, 1.0, 1.0, 1.0, 1.0, 1.0, 1.0, 1.0, 1.0, 1.0, 1.0, 1.0, 1.0, 1.0, 1.0, 1.0, 1.0, 1.0, 1.0, 1.0, 1.0, 1.0, 1.0, 1.0, 1.0, 1.0, 1.0, 1.0, 1.0, 1.0, 1.0, 1.0, 1.0, 1.0, 1.0, 1.0, 1.0, 1.0, 1.0, 1.0, 1.0, 1.0, 1.0, 1.0, 1.0, 1.0, 1.0, 1.0, 1.0, 1.0, 1.0, 1.0, 1.0, 1.0, 1.0, 1.0, 1.0, 1.0, 1.0, 1.0, 1.0, 1.0, 1.0, 1.0, 1.0, 1.0, 1.0, 1.0, 1.0, 1.0, 1.0, 1.0, 1.0, 1.0, 1.0, 1.0, 1.0, 1.0, 1.0, 1.0, 1.0, 1.0, 1.0, 1.0, 1.0, 1.0, 1.0, 1.0, 1.0, 1.0, 1.0, 1.0, 1.0, 1.0, 1.0, 1.0, 1.0, 1.0, 1.0, 1.0, 1.0, 1.0, 1.0, 1.0, 1.0, 1.0, 1.0, 1.0, 1.0, 1.0, 1.0, 1.0, 1.0, 1.0, 1.0, 1.0, 1.0, 1.0, 1.0, 1.0, 1.0, 1.0, 1.0, 1.0, 1.0, 1.0, 1.0, 1.0, 1.0, 1.0, 1.0, 1.0, 1.0, 1.0, 1.0, 1.0, 1.0, 1.0, 1.0, 1.0, 1.0, 1.0, 1.0, 1.0, 1.0, 1.0, 1.0, 1.0, 1.0, 1.0, 1.0, 1.0, 1.0, 1.0, 1.0, 1.0, 1.0, 1.0, 1.0, 1.0, 1.0, 1.0, 1.0, 1.0, 1.0, 1.0, 1.0, 1.0, 1.0, 1.0, 1.0, 1.0, 1.0, 1.0, 1.0, 1.0, 1.0, 1.0, 1.0, 1.0, 1.0, 1.0, 1.0, 1.0, 1.0, 1.0, 1.0, 1.0, 1.0, 1.0, 1.0, 1.0, 1.0, 1.0, 1.0, 1.0, 1.0, 1.0, 1.0, 1.0, 1.0, 1.0, 1.0, 1.0, 1.0, 1.0, 1.0, 1.0, 1.0, 1.0, 1.0, 1.0, 1.0, 1.0, 1.0, 1.0, 1.0, 1.0, 1.0, 1.0, 1.0, 1.0, 1.0, 1.0, 1.0, 1.0, 1.0, 1.0, 1.0, 1.0, 1.0, 1.0, 1.0, 1.0, 1.0, 1.0, 1.0, 1.0, 1.0, 1.0, 1.0, 1.0, 1.0, 1.0, 1.0, 1.0, 1.0, 1.0, 1.0, 1.0, 1.0, 1.0, 1.0, 1.0, 1.0, 1.0, 1.0, 1.0, 1.0, 1.0, 1.0, 1.0, 1.0, 1.0, 1.0, 1.0, 1.0, 1.0, 1.0, 1.0, 1.0, 1.0, 1.0, 1.0, 1.0, 1.0, 1.0, 1.0, 1.0, 1.0, 1.0, 1.0, 1.0, 1.0, 1.0, 1.0, 1.0, 1.0, 1.0, 1.0, 1.0, 1.0, 1.0, 1.0, 1.0, 1.0, 1.0, 1.0, 1.0, 1.0, 1.0, 1.0, 1.0, 1.0, 1.0, 1.0, 1.0, 1.0, 1.0, 1.0, 1.0, 1.0, 1.0, 1.0, 1.0, 1.0, 1.0, 1.0, 1.0, 1.0])
me_cube_000.materials.append(mat_boomerangfish_002)
me_cube_000.use_remesh_preserve_volume = False
me_cube_000.use_remesh_preserve_attributes = False
me_cube_000.use_mirror_vertex_groups = False
me_cube_000.update()

# ---- objects
ob_fisk_000 = bpy.data.objects.new('Fisk.000', me_cube_000)

# ---- transforms, parenting, visibility, modifiers, constraints
ob_fisk_000.location = (-0.005234, 0.006684, 0.001873)
ob_fisk_000.scale = (1.0, 5.779, 1.0)
ob_fisk_000.lineart.crease_threshold = 0.0
_m = ob_fisk_000.modifiers.new('Multires', 'MULTIRES')
_m.uv_smooth = 'PRESERVE_CORNERS'
_m.quality = 3
_m.levels = 2
_m.sculpt_levels = 2
_m.render_levels = 2
_m.show_only_control_edges = False
_m = ob_fisk_000.modifiers.new('SimpleDeform', 'SIMPLE_DEFORM')
_m.deform_method = 'BEND'
_m.deform_axis = 'Z'
_m.factor = 0.0
_m.angle = 0.0
_m = ob_fisk_000.modifiers.new('Mirror', 'MIRROR')

# ---- collection membership
col_collection_8.objects.link(ob_fisk_000)

# ---- scene / render settings (as saved in the file)
scene.frame_start = 1; scene.frame_end = 250; scene.frame_set(1)
scene.render.engine = 'CYCLES'
scene.render.resolution_percentage = 50
scene.render.dither_intensity = 0.0
scene.cycles.use_denoising = False
scene.cycles.samples = 128
scene.cycles.sampling_pattern = 'TABULATED_SOBOL'
scene.cycles.use_adaptive_sampling = False
scene.cycles.use_light_tree = False
scene.cycles.blur_glossy = 0.0
scene.cycles.sample_clamp_indirect = 0.0
scene.view_settings.view_transform = 'Standard'
bpy.context.view_layer.update()

# ---- added for rendering (the .blend has no active camera and no usable light): camera, sun
cam_auto = bpy.data.cameras.new('AutoCamera')
cam_auto.lens = 50.0
cam_auto.sensor_width = 36.0
cam_auto.clip_end = 1000.0
ob_auto_camera = bpy.data.objects.new('AutoCamera', cam_auto)
scene.collection.objects.link(ob_auto_camera)
ob_auto_camera.location = (13.0074, -16.4527, 12.9532)
ob_auto_camera.rotation_euler = (1.09748, -7.21219e-08, 0.694738)
scene.camera = ob_auto_camera
light_auto_sun = bpy.data.lights.new('AutoSun', 'SUN')
light_auto_sun.energy = 3.0
light_auto_sun.angle = 0.0523599
ob_auto_sun = bpy.data.objects.new('AutoSun', light_auto_sun)
scene.collection.objects.link(ob_auto_sun)
ob_auto_sun.rotation_euler = (0.872665, 0.174533, 0.523599)
bpy.context.view_layer.update()
